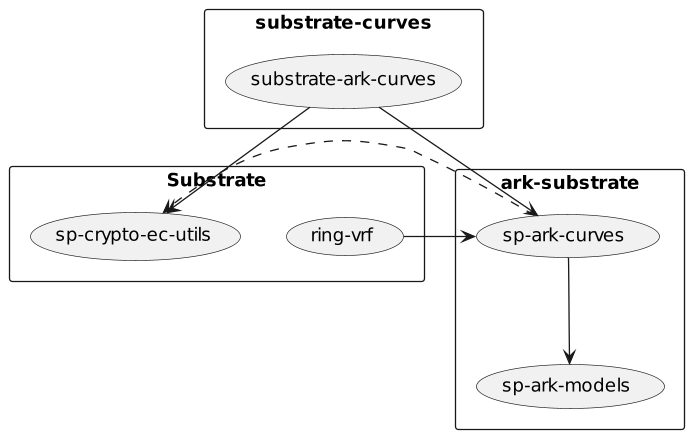

The diagram above was rendered by PlantUML. Its source (embedded in the PNG):
@startuml
skinparam ranksep 80
skinparam dpi 125
skinparam packageTitleAlignment center

rectangle "Substrate" {
  (ring-vrf)
  (sp-crypto-ec-utils)
}
rectangle "ark-substrate" {
  (sp-ark-curves)
  (sp-ark-models)
}
rectangle "substrate-curves" {
   (substrate-ark-curves)
}

(substrate-ark-curves) --> (sp-crypto-ec-utils)
(substrate-ark-curves) --> (sp-ark-curves)
(sp-ark-curves) --> (sp-ark-models) 
(ring-vrf)--> (sp-ark-curves)
(sp-ark-curves) ..> (sp-crypto-ec-utils)
@enduml